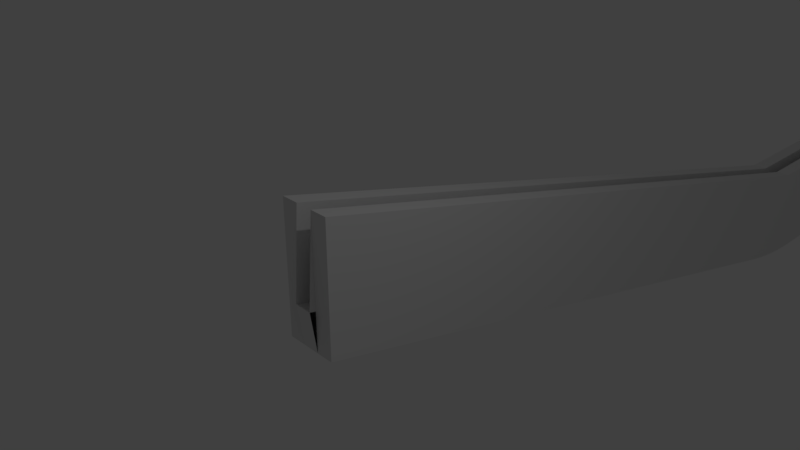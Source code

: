 # Source: Shooter_Arm_Ramp_.blend  (saved by Blender 2.79.0; exported with 4.5.12 LTS)
import bpy
from mathutils import Matrix  # noqa: F401  (used for matrix-valued properties, if any)

bpy.ops.wm.read_factory_settings(use_empty=True)
scene = bpy.context.scene
scene.name = 'Scene'

# ---- collections
col_collection_1 = bpy.data.collections.new('Collection 1'); scene.collection.children.link(col_collection_1)

# ---- materials (node trees are filled in below, after node groups)
mat_material = bpy.data.materials.new('Material')
mat_material.alpha_threshold = 0.0
mat_material.use_transparent_shadow = False
mat_material.roughness = 0.5
mat_material.line_color = (0.0, 0.0, 0.0, 1.0)

# ---- material node trees

# ---- world
world_world = bpy.data.worlds.new('World'); scene.world = world_world
world_world.color = (0.05088, 0.05088, 0.05088)
world_world.use_sun_shadow = False
world_world.sun_shadow_jitter_overblur = 0.0
world_world.cycles.sampling_method = 'MANUAL'

# ---- cameras
cam_camera = bpy.data.cameras.new('Camera')
cam_camera.clip_end = 100.0
cam_camera.lens = 35.0
cam_camera.sensor_width = 32.0
cam_camera.sensor_height = 18.0
cam_camera.ortho_scale = 7.314
cam_camera.dof.focus_distance = 0.0
cam_camera.dof.aperture_fstop = 128.0

# ---- lights
light_lamp = bpy.data.lights.new('Lamp', 'POINT')
light_lamp.transmission_factor = 0.0
light_lamp.cutoff_distance = 30.0
light_lamp.energy = 100.0
light_lamp.shadow_buffer_clip_start = 1.001
light_lamp.shadow_soft_size = 0.1
light_lamp.shadow_maximum_resolution = 0.006
light_lamp.use_absolute_resolution = True

# ---- meshes
me_cube = bpy.data.meshes.new('Cube')
me_cube.from_pydata([(0.4016, 15.1, -4.32), (0.4016, -1.0, -1.0), (-0.4016, -1.0, -1.0), (-0.4016, 15.1, -4.32), (0.4016, 15.1, -2.32), (0.4016, -1.0, 1.0), (-0.4016, -1.0, 1.0), (-0.4016, 15.1, -2.32), (-0.1339, 15.1, -4.32), (0.1339, 15.1, -4.32), (0.4016, 11.99, -2.308), (-0.4016, 11.99, -2.308), (0.4016, 11.2, -4.106), (0.4016, 12.81, -4.311), (0.4016, 11.99, -3.49), (0.4016, 11.43, -4.158), (0.4016, 11.7, -4.207), (0.4016, 12.0, -4.25), (0.4016, 12.29, -4.283), (0.4016, 12.57, -4.304), (-0.4016, 12.81, -4.311), (-0.4016, 11.2, -4.106), (-0.4016, 11.99, -3.49), (-0.4016, 12.57, -4.304), (-0.4016, 12.29, -4.283), (-0.4016, 12.0, -4.25), (-0.4016, 11.7, -4.207), (-0.4016, 11.43, -4.158), (0.1339, -1.0, -1.0), (-0.1339, -1.0, -1.0), (0.1339, 15.1, -2.32), (-0.1339, 15.1, -2.32), (0.1339, -1.0, 1.0), (-0.1339, -1.0, 1.0), (-0.1339, 11.99, -2.308), (0.1339, 11.99, -2.308), (0.1339, 11.2, -4.106), (-0.1339, 11.2, -4.106), (-0.1339, 11.43, -4.158), (0.1339, 11.43, -4.158), (-0.1339, 11.7, -4.207), (0.1339, 11.7, -4.207), (-0.1339, 12.0, -4.25), (0.1339, 12.0, -4.25), (-0.1339, 12.29, -4.283), (0.1339, 12.29, -4.283), (-0.1339, 12.57, -4.304), (0.1339, 12.57, -4.304), (-0.1339, 12.81, -4.311), (0.1339, 12.81, -4.311), (0.1339, 15.0, -3.679), (-0.1339, 15.0, -3.679), (0.1339, -1.094, -0.3582), (-0.1339, -1.094, -0.3582), (-0.1339, 10.6, -3.336), (-0.1339, 13.23, -3.672), (-0.1339, 11.99, -2.332), (-0.1339, 10.98, -3.422), (-0.1339, 11.43, -3.502), (-0.1339, 11.91, -3.571), (-0.1339, 12.39, -3.625), (-0.1339, 12.84, -3.659), (0.1339, 13.23, -3.672), (0.1339, 10.6, -3.336), (0.1339, 11.99, -2.332), (0.1339, 12.84, -3.659), (0.1339, 12.39, -3.625), (0.1339, 11.91, -3.571), (0.1339, 11.43, -3.502), (0.1339, 10.98, -3.422)], [], [(0, 4, 10, 14, 13), (34, 11, 6, 33), (8, 48, 20, 3), (29, 33, 6, 2), (2, 6, 11, 22, 21), (31, 8, 3, 7), (19, 47, 49, 13), (20, 22, 11, 7, 3), (31, 7, 11, 34), (37, 29, 2, 21), (12, 15, 14), (15, 16, 14), (16, 17, 14), (17, 18, 14), (18, 19, 14), (19, 13, 14), (20, 23, 22), (23, 24, 22), (24, 25, 22), (25, 26, 22), (26, 27, 22), (27, 21, 22), (37, 21, 27, 38), (38, 27, 26, 40), (40, 26, 25, 42), (42, 25, 24, 44), (44, 24, 23, 46), (46, 23, 20, 48), (12, 14, 10, 5, 1), (47, 46, 48, 49), (18, 45, 47, 19), (45, 44, 46, 47), (17, 43, 45, 18), (43, 42, 44, 45), (16, 41, 43, 17), (41, 40, 42, 43), (15, 39, 41, 16), (39, 38, 40, 41), (12, 36, 39, 15), (36, 37, 38, 39), (12, 1, 28, 36), (36, 28, 29, 37), (4, 30, 35, 10), (32, 35, 64, 63, 52), (4, 0, 9, 30), (1, 5, 32, 28), (0, 13, 49, 9), (9, 49, 48, 8), (10, 35, 32, 5), (31, 34, 56, 55, 51), (34, 33, 53, 54, 56), (50, 51, 55, 62), (35, 30, 50, 62, 64), (8, 51, 50, 9), (54, 57, 56), (57, 58, 56), (58, 59, 56), (59, 60, 56), (60, 61, 56), (61, 55, 56), (62, 65, 64), (65, 66, 64), (66, 67, 64), (67, 68, 64), (68, 69, 64), (69, 63, 64), (54, 63, 69, 57), (57, 69, 68, 58), (58, 68, 67, 59), (59, 67, 66, 60), (60, 66, 65, 61), (61, 65, 62, 55), (63, 54, 53, 52), (29, 28, 52, 53)])
me_cube.materials.append(mat_material)
me_cube.use_remesh_preserve_volume = False
me_cube.use_remesh_preserve_attributes = False
me_cube.use_mirror_vertex_groups = False
me_cube.update()

# ---- objects
ob_cube = bpy.data.objects.new('Cube', me_cube)
ob_lamp = bpy.data.objects.new('Lamp', light_lamp)
ob_camera = bpy.data.objects.new('Camera', cam_camera)

# ---- transforms, parenting, visibility, modifiers, constraints
ob_cube.location = (0.0, 0.0, 0.0)
ob_cube.lock_rotations_4d = False
ob_cube.empty_display_type = 'ARROWS'
ob_cube.lineart.crease_threshold = 0.0
ob_lamp.location = (4.076, 1.005, 5.904)
ob_lamp.rotation_euler = (0.6503, 0.05522, 1.866)
ob_lamp.lock_rotations_4d = False
ob_lamp.empty_display_type = 'ARROWS'
ob_lamp.color = (0.0, 0.0, 0.0, 0.0)
ob_lamp.lineart.crease_threshold = 0.0
ob_camera.location = (7.481, -6.508, 5.344)
ob_camera.rotation_euler = (1.109, 0.0, 0.8149)
ob_camera.lock_rotations_4d = False
ob_camera.empty_display_type = 'ARROWS'
ob_camera.color = (0.0, 0.0, 0.0, 0.0)
ob_camera.display_type = 'WIRE'
ob_camera.lineart.crease_threshold = 0.0

# ---- collection membership
col_collection_1.objects.link(ob_cube)
col_collection_1.objects.link(ob_lamp)
col_collection_1.objects.link(ob_camera)

# ---- scene / render settings (as saved in the file)
scene.camera = ob_camera
scene.frame_start = 1; scene.frame_end = 250; scene.frame_set(1)
scene.render.engine = 'BLENDER_EEVEE_NEXT'
scene.render.resolution_percentage = 50
scene.render.dither_intensity = 0.0
scene.cycles.use_denoising = False
scene.cycles.samples = 128
scene.cycles.sampling_pattern = 'TABULATED_SOBOL'
scene.cycles.use_adaptive_sampling = False
scene.cycles.use_light_tree = False
scene.cycles.blur_glossy = 0.0
scene.cycles.sample_clamp_indirect = 0.0
scene.view_settings.view_transform = 'Standard'
bpy.context.view_layer.update()
